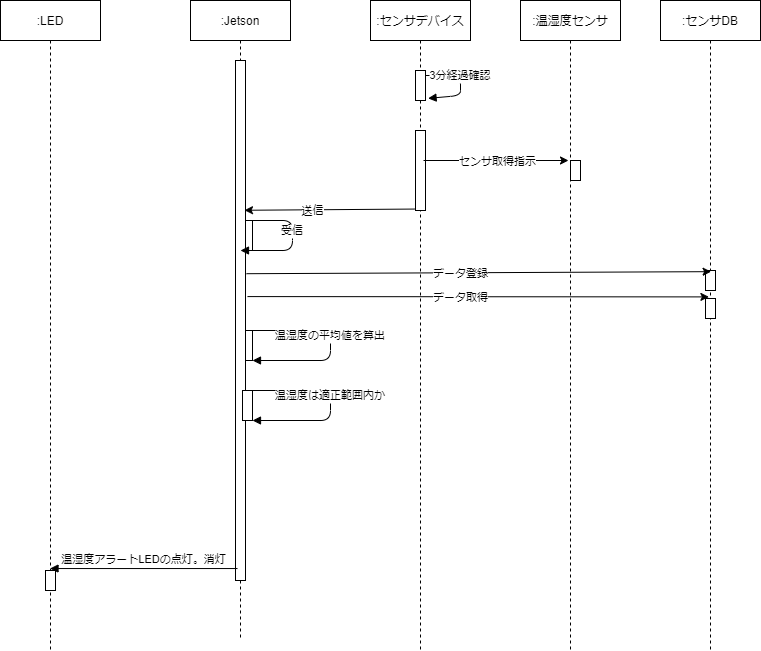

The diagram above was exported from draw.io. Its source (the exported page's mxGraphModel, read from the mxfile embedded in the PNG):
<mxGraphModel dx="1936" dy="806" grid="1" gridSize="10" guides="1" tooltips="1" connect="1" arrows="1" fold="1" page="1" pageScale="1" pageWidth="850" pageHeight="1100" math="0" shadow="0">
  <root>
    <mxCell id="0" />
    <mxCell id="1" parent="0" />
    <mxCell id="rD-Uz9BYPSsVtuzsCYXH-2" value="" style="points=[];perimeter=orthogonalPerimeter;rounded=0;shadow=0;strokeWidth=1;" parent="1" vertex="1">
      <mxGeometry x="172" y="410" width="10" height="30" as="geometry" />
    </mxCell>
    <mxCell id="AhtBlWaf9p8fjaVPQD88-15" value="" style="points=[];perimeter=orthogonalPerimeter;rounded=0;shadow=0;strokeWidth=1;" parent="1" vertex="1">
      <mxGeometry x="172" y="300" width="10" height="30" as="geometry" />
    </mxCell>
    <mxCell id="3nuBFxr9cyL0pnOWT2aG-1" value=":Jetson" style="shape=umlLifeline;perimeter=lifelinePerimeter;container=1;collapsible=0;recursiveResize=0;rounded=0;shadow=0;strokeWidth=1;" parent="1" vertex="1">
      <mxGeometry x="120" y="80" width="100" height="640" as="geometry" />
    </mxCell>
    <mxCell id="OT-Ofcq6EIGzteF0ykWk-1" value="" style="points=[];perimeter=orthogonalPerimeter;rounded=0;shadow=0;strokeWidth=1;" parent="3nuBFxr9cyL0pnOWT2aG-1" vertex="1">
      <mxGeometry x="45" y="60" width="10" height="520" as="geometry" />
    </mxCell>
    <mxCell id="3nuBFxr9cyL0pnOWT2aG-5" value=":センサデバイス" style="shape=umlLifeline;perimeter=lifelinePerimeter;container=1;collapsible=0;recursiveResize=0;rounded=0;shadow=0;strokeWidth=1;" parent="1" vertex="1">
      <mxGeometry x="300" y="80" width="100" height="650" as="geometry" />
    </mxCell>
    <mxCell id="3nuBFxr9cyL0pnOWT2aG-6" value="" style="points=[];perimeter=orthogonalPerimeter;rounded=0;shadow=0;strokeWidth=1;" parent="3nuBFxr9cyL0pnOWT2aG-5" vertex="1">
      <mxGeometry x="45" y="130" width="10" height="80" as="geometry" />
    </mxCell>
    <mxCell id="3nuBFxr9cyL0pnOWT2aG-2" value="" style="points=[];perimeter=orthogonalPerimeter;rounded=0;shadow=0;strokeWidth=1;" parent="3nuBFxr9cyL0pnOWT2aG-5" vertex="1">
      <mxGeometry x="45" y="70" width="10" height="30" as="geometry" />
    </mxCell>
    <mxCell id="3nuBFxr9cyL0pnOWT2aG-8" value="3分経過確認" style="verticalAlign=bottom;endArrow=block;shadow=0;strokeWidth=1;entryX=1.257;entryY=0.929;entryDx=0;entryDy=0;entryPerimeter=0;" parent="3nuBFxr9cyL0pnOWT2aG-5" source="3nuBFxr9cyL0pnOWT2aG-2" target="3nuBFxr9cyL0pnOWT2aG-2" edge="1">
      <mxGeometry relative="1" as="geometry">
        <mxPoint x="145" y="80" as="sourcePoint" />
        <mxPoint x="110" y="85" as="targetPoint" />
        <Array as="points">
          <mxPoint x="90" y="85" />
        </Array>
      </mxGeometry>
    </mxCell>
    <mxCell id="AhtBlWaf9p8fjaVPQD88-5" value=":温湿度センサ" style="shape=umlLifeline;perimeter=lifelinePerimeter;container=1;collapsible=0;recursiveResize=0;rounded=0;shadow=0;strokeWidth=1;" parent="1" vertex="1">
      <mxGeometry x="450" y="80" width="100" height="650" as="geometry" />
    </mxCell>
    <mxCell id="AhtBlWaf9p8fjaVPQD88-6" value="" style="points=[];perimeter=orthogonalPerimeter;rounded=0;shadow=0;strokeWidth=1;" parent="AhtBlWaf9p8fjaVPQD88-5" vertex="1">
      <mxGeometry x="50" y="160" width="10" height="20" as="geometry" />
    </mxCell>
    <mxCell id="AhtBlWaf9p8fjaVPQD88-9" value="" style="endArrow=classic;html=1;" parent="1" edge="1">
      <mxGeometry relative="1" as="geometry">
        <mxPoint x="353" y="240" as="sourcePoint" />
        <mxPoint x="498" y="240" as="targetPoint" />
      </mxGeometry>
    </mxCell>
    <mxCell id="AhtBlWaf9p8fjaVPQD88-10" value="センサ取得指示" style="edgeLabel;resizable=0;html=1;align=center;verticalAlign=middle;" parent="AhtBlWaf9p8fjaVPQD88-9" connectable="0" vertex="1">
      <mxGeometry relative="1" as="geometry" />
    </mxCell>
    <mxCell id="AhtBlWaf9p8fjaVPQD88-13" value="" style="endArrow=classic;html=1;exitX=-0.1;exitY=0.982;exitDx=0;exitDy=0;exitPerimeter=0;entryX=0.9;entryY=0.288;entryDx=0;entryDy=0;entryPerimeter=0;" parent="1" source="3nuBFxr9cyL0pnOWT2aG-6" target="OT-Ofcq6EIGzteF0ykWk-1" edge="1">
      <mxGeometry relative="1" as="geometry">
        <mxPoint x="230" y="390" as="sourcePoint" />
        <mxPoint x="170" y="289" as="targetPoint" />
      </mxGeometry>
    </mxCell>
    <mxCell id="AhtBlWaf9p8fjaVPQD88-14" value="送信" style="edgeLabel;resizable=0;html=1;align=center;verticalAlign=middle;" parent="AhtBlWaf9p8fjaVPQD88-13" connectable="0" vertex="1">
      <mxGeometry relative="1" as="geometry">
        <mxPoint x="-18" as="offset" />
      </mxGeometry>
    </mxCell>
    <mxCell id="AhtBlWaf9p8fjaVPQD88-17" value="受信" style="verticalAlign=bottom;endArrow=block;shadow=0;strokeWidth=1;exitX=0.5;exitY=0;exitDx=0;exitDy=0;exitPerimeter=0;" parent="1" source="AhtBlWaf9p8fjaVPQD88-15" edge="1">
      <mxGeometry relative="1" as="geometry">
        <mxPoint x="170" y="306" as="sourcePoint" />
        <mxPoint x="170" y="330" as="targetPoint" />
        <Array as="points">
          <mxPoint x="222" y="300" />
          <mxPoint x="222" y="330" />
        </Array>
      </mxGeometry>
    </mxCell>
    <mxCell id="AhtBlWaf9p8fjaVPQD88-42" value=":LED" style="shape=umlLifeline;perimeter=lifelinePerimeter;container=1;collapsible=0;recursiveResize=0;rounded=0;shadow=0;strokeWidth=1;" parent="1" vertex="1">
      <mxGeometry x="-70" y="80" width="100" height="650" as="geometry" />
    </mxCell>
    <mxCell id="AhtBlWaf9p8fjaVPQD88-43" value="" style="points=[];perimeter=orthogonalPerimeter;rounded=0;shadow=0;strokeWidth=1;" parent="AhtBlWaf9p8fjaVPQD88-42" vertex="1">
      <mxGeometry x="45" y="570" width="10" height="20" as="geometry" />
    </mxCell>
    <mxCell id="AhtBlWaf9p8fjaVPQD88-44" value="温湿度アラートLEDの点灯。消灯" style="html=1;verticalAlign=bottom;endArrow=block;exitX=0.2;exitY=0.977;exitDx=0;exitDy=0;exitPerimeter=0;" parent="1" source="OT-Ofcq6EIGzteF0ykWk-1" target="AhtBlWaf9p8fjaVPQD88-42" edge="1">
      <mxGeometry width="80" relative="1" as="geometry">
        <mxPoint x="160" y="649" as="sourcePoint" />
        <mxPoint x="70" y="480" as="targetPoint" />
      </mxGeometry>
    </mxCell>
    <mxCell id="1kv-Kn93pRKVKKadeP6A-1" value=":センサDB" style="shape=umlLifeline;perimeter=lifelinePerimeter;container=1;collapsible=0;recursiveResize=0;rounded=0;shadow=0;strokeWidth=1;" parent="1" vertex="1">
      <mxGeometry x="590" y="80" width="100" height="650" as="geometry" />
    </mxCell>
    <mxCell id="1kv-Kn93pRKVKKadeP6A-2" value="" style="points=[];perimeter=orthogonalPerimeter;rounded=0;shadow=0;strokeWidth=1;" parent="1kv-Kn93pRKVKKadeP6A-1" vertex="1">
      <mxGeometry x="45" y="270" width="10" height="20" as="geometry" />
    </mxCell>
    <mxCell id="1kv-Kn93pRKVKKadeP6A-5" value="" style="points=[];perimeter=orthogonalPerimeter;rounded=0;shadow=0;strokeWidth=1;" parent="1kv-Kn93pRKVKKadeP6A-1" vertex="1">
      <mxGeometry x="45" y="298" width="10" height="20" as="geometry" />
    </mxCell>
    <mxCell id="1kv-Kn93pRKVKKadeP6A-3" value="" style="endArrow=classic;html=1;exitX=1.1;exitY=0.41;exitDx=0;exitDy=0;exitPerimeter=0;entryX=0.561;entryY=0.058;entryDx=0;entryDy=0;entryPerimeter=0;" parent="1" source="OT-Ofcq6EIGzteF0ykWk-1" target="1kv-Kn93pRKVKKadeP6A-2" edge="1">
      <mxGeometry relative="1" as="geometry">
        <mxPoint x="250" y="330" as="sourcePoint" />
        <mxPoint x="641" y="348" as="targetPoint" />
        <Array as="points" />
      </mxGeometry>
    </mxCell>
    <mxCell id="1kv-Kn93pRKVKKadeP6A-4" value="データ登録" style="edgeLabel;resizable=0;html=1;align=center;verticalAlign=middle;" parent="1kv-Kn93pRKVKKadeP6A-3" connectable="0" vertex="1">
      <mxGeometry relative="1" as="geometry">
        <mxPoint x="-18" as="offset" />
      </mxGeometry>
    </mxCell>
    <mxCell id="1kv-Kn93pRKVKKadeP6A-6" value="" style="endArrow=classic;html=1;exitX=1.2;exitY=0.454;exitDx=0;exitDy=0;exitPerimeter=0;entryX=0.484;entryY=0.456;entryDx=0;entryDy=0;entryPerimeter=0;" parent="1" source="OT-Ofcq6EIGzteF0ykWk-1" target="1kv-Kn93pRKVKKadeP6A-1" edge="1">
      <mxGeometry relative="1" as="geometry">
        <mxPoint x="250" y="330" as="sourcePoint" />
        <mxPoint x="580" y="350" as="targetPoint" />
        <Array as="points" />
      </mxGeometry>
    </mxCell>
    <mxCell id="1kv-Kn93pRKVKKadeP6A-7" value="データ取得" style="edgeLabel;resizable=0;html=1;align=center;verticalAlign=middle;" parent="1kv-Kn93pRKVKKadeP6A-6" connectable="0" vertex="1">
      <mxGeometry relative="1" as="geometry">
        <mxPoint x="-18" as="offset" />
      </mxGeometry>
    </mxCell>
    <mxCell id="rD-Uz9BYPSsVtuzsCYXH-3" value="温湿度の平均値を算出" style="verticalAlign=bottom;endArrow=block;shadow=0;strokeWidth=1;exitX=0.5;exitY=0;exitDx=0;exitDy=0;exitPerimeter=0;" parent="1" source="rD-Uz9BYPSsVtuzsCYXH-2" edge="1">
      <mxGeometry x="0.0168" relative="1" as="geometry">
        <mxPoint x="182" y="416" as="sourcePoint" />
        <mxPoint x="182" y="440" as="targetPoint" />
        <Array as="points">
          <mxPoint x="260" y="410" />
          <mxPoint x="260" y="440" />
        </Array>
        <mxPoint as="offset" />
      </mxGeometry>
    </mxCell>
    <mxCell id="pTEGw0RZftdkj67_wb3w-1" value="" style="points=[];perimeter=orthogonalPerimeter;rounded=0;shadow=0;strokeWidth=1;" parent="1" vertex="1">
      <mxGeometry x="172" y="470" width="10" height="30" as="geometry" />
    </mxCell>
    <mxCell id="pTEGw0RZftdkj67_wb3w-2" value="温湿度は適正範囲内か" style="verticalAlign=bottom;endArrow=block;shadow=0;strokeWidth=1;exitX=0.5;exitY=0;exitDx=0;exitDy=0;exitPerimeter=0;" parent="1" source="pTEGw0RZftdkj67_wb3w-1" edge="1">
      <mxGeometry x="0.0168" relative="1" as="geometry">
        <mxPoint x="182" y="476" as="sourcePoint" />
        <mxPoint x="182" y="500" as="targetPoint" />
        <Array as="points">
          <mxPoint x="260" y="470" />
          <mxPoint x="260" y="500" />
        </Array>
        <mxPoint as="offset" />
      </mxGeometry>
    </mxCell>
  </root>
</mxGraphModel>